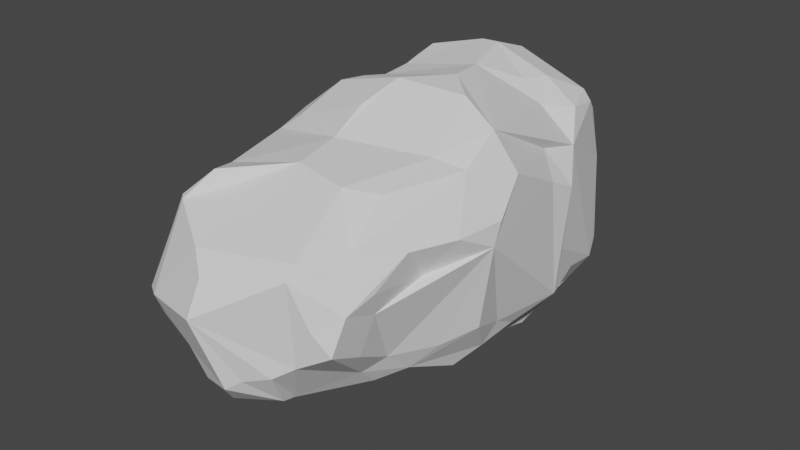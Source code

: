 # Source: Rock2.blend  (saved by Blender 3.1.7; exported with 4.5.12 LTS)
import bpy
from mathutils import Matrix  # noqa: F401  (used for matrix-valued properties, if any)

bpy.ops.wm.read_factory_settings(use_empty=True)
scene = bpy.context.scene
scene.name = 'Scene'

# ---- collections
col_collection = bpy.data.collections.new('Collection'); scene.collection.children.link(col_collection)

# ---- world
world_world = bpy.data.worlds.new('World'); scene.world = world_world
world_world.use_nodes = True; world_world.node_tree.nodes.clear()
_N = world_world.node_tree.nodes; _L = world_world.node_tree.links
n0 = _N.new('ShaderNodeOutputWorld'); n0.name = 'World Output'; n0.location = (300, 300)
n1 = _N.new('ShaderNodeBackground'); n1.name = 'Background'; n1.location = (10, 300)
n1.inputs[0].default_value = (0.05088, 0.05088, 0.05088, 1.0)
_L.new(n1.outputs[0], n0.inputs[0])
n0.is_active_output = True
world_world.color = (0.05088, 0.05088, 0.05088)
world_world.use_sun_shadow = False
world_world.sun_shadow_jitter_overblur = 0.0

# ---- meshes
me_cube_002 = bpy.data.meshes.new('Cube.002')
me_cube_002.from_pydata([(-0.5831, -1.714, 0.6617), (0.5984, 1.016, 0.6555), (-0.603, -0.7886, -0.9025), (-0.2327, -1.308, -1.056), (-0.7782, -1.775, -0.3829), (-0.73, -1.637, 0.6557), (-0.673, -1.618, 0.7781), (-0.7937, -0.8823, 0.808), (-0.6198, 1.101, -0.6753), (-0.5712, 1.594, -0.5897), (-0.353, 1.28, 0.7109), (-0.2189, 1.803, 0.5777), (-0.6736, 1.763, 0.2573), (-0.6854, 1.317, 0.4828), (0.547, -1.623, -0.7224), (0.3981, -1.294, -0.8907), (0.3304, -1.071, -0.9066), (0.5266, -1.017, -0.7693), (0.6854, -1.275, -0.704), (0.5945, -1.708, -0.5489), (0.6527, -1.399, 0.8917), (0.4694, -1.567, 0.952), (0.2882, -1.918, 0.7592), (0.6033, -1.821, 0.6569), (0.5684, 1.694, -0.5375), (0.8892, 1.006, -0.443), (0.3327, 1.529, 0.636), (0.6317, 1.184, 0.487), (0.783, 1.359, 0.209), (0.813, 1.654, 0.06228), (0.5593, 1.723, 0.2121), (-0.0968, 0.3344, -1.001), (-0.5333, -0.1953, -0.9763), (-0.5519, -0.4702, -0.9095), (-1.049, -0.152, -0.3637), (-1.021, 0.03425, -0.4961), (-0.997, 0.4797, -0.3593), (-0.6512, -0.4853, 1.01), (-0.9533, 1.201, 0.09279), (-0.9641, 0.7857, 0.4417), (-0.00548, 1.048, -0.83), (-0.003043, 1.97, -0.3527), (-0.0007144, 1.047, 0.9136), (0.2366, 1.894, 0.3604), (0.1335, 1.952, 0.4359), (-0.5739, 1.907, 0.006241), (0.4301, 1.815, 0.2968), (0.6104, 0.4075, -0.8191), (1.005, 0.6192, -0.4177), (1.062, 0.224, -0.4236), (0.3446, 0.6202, 0.8354), (0.3345, 0.2581, 1.029), (0.5234, -0.3536, 1.03), (0.9584, 0.2956, 0.43), (0.8322, -1.149, 0.5955), (-0.08114, -1.287, -1.069), (0.1064, -2.006, -0.3691), (-0.1531, -2.0, -0.52), (-0.5807, -1.895, -0.4127), (0.2865, -2.044, 0.06542), (-0.2073, -1.933, -0.141), (0.8507, 0.8131, -0.1801), (1.063, 0.3025, -0.2526), (0.9452, -0.868, -0.2489), (0.9244, -0.8293, 0.2732), (-0.116, 0.7624, 0.9152), (0.08899, 0.5871, 0.9402), (0.2274, -0.01333, 1.138), (0.1292, -0.3947, 1.176), (-0.3347, -0.7043, 1.148), (-0.8994, -1.159, -0.06967), (-0.8391, -0.8588, 0.6034), (-0.935, 1.08, -0.04413), (-0.003106, 2.1, -0.1098), (-0.6477, -1.183, -0.9615), (-0.8203, -1.214, -0.8305), (-0.7968, -1.591, -0.5791), (-0.8401, -1.405, 0.7997), (-0.6245, 1.546, -0.5926), (-0.6089, 1.631, 0.5605), (-0.3953, 1.793, 0.3911), (-0.6667, 1.054, 0.5322), (0.6831, -1.756, 0.6161), (0.7567, -1.571, 0.7028), (0.4223, 1.111, -0.7964), (0.7015, 1.348, -0.5223), (0.3714, 1.662, 0.576), (-0.6392, 0.3952, -0.8073), (-0.595, -0.01277, -0.979), (-0.8849, 0.09248, -0.7231), (-0.8549, 0.388, -0.6494), (-0.9396, -0.6132, -0.4721), (-0.8564, 0.7156, -0.5337), (-0.9575, -1.257, -0.6285), (-1.002, 0.8122, -0.3138), (-0.6568, -1.7, 0.1816), (-0.9058, -1.414, 0.5957), (-0.9614, -1.548, -0.3306), (-0.6186, 0.5716, 0.7579), (-0.6841, 0.2211, 0.8645), (-0.8481, 0.1781, 0.7994), (-0.897, -0.1615, 0.7927), (-0.7952, -0.6143, 0.8176), (-0.9052, 0.5792, 0.6418), (-0.9828, -0.1542, 0.5363), (-0.945, 0.2405, 0.439), (-0.7554, 1.786, 0.06157), (-0.7487, 1.591, 0.3583), (-0.8766, 1.643, 0.08838), (-0.7145, 1.576, -0.3637), (-0.4263, 1.42, -0.7904), (-0.1671, 1.845, -0.4704), (0.09751, 1.534, 0.7081), (2.051e-05, 1.777, 0.6588), (0.8229, 1.258, -0.0787), (0.8698, 1.311, -0.2677), (0.8466, 1.551, -0.2017), (0.7037, 1.721, -0.118), (0.5778, 1.786, -0.4563), (0.8067, -0.005993, -0.9438), (0.6196, 0.9499, -0.7472), (0.8038, -1.088, -0.4778), (0.8418, 0.3352, -0.7695), (0.7606, -0.7344, -0.555), (0.9915, -0.05268, -0.6542), (0.9231, -0.6295, -0.3639), (0.7093, 0.7689, 0.6283), (0.7411, 0.3004, 0.8428), (0.5963, -0.8332, 1.073), (0.6864, -0.2358, 0.9049), (0.8266, 0.06225, 0.7473), (0.8225, -0.3306, 0.7398), (0.8631, -0.07278, 0.592), (0.8409, 0.5987, 0.4763), (0.7131, 1.006, 0.4154), (0.9446, -0.7205, 0.6145), (0.5772, -1.875, -0.06373), (0.6312, -1.598, -0.6457), (-0.06365, -1.623, -0.9492), (-0.03592, -1.879, -0.7673), (0.02284, -1.364, 1.168), (-0.2968, -1.289, 1.15), (-0.5342, -1.54, 0.9177), (0.221, -1.783, 0.9344), (-0.2491, -1.801, 0.6509), (0.2964, -1.99, 0.5391), (-0.06359, 0.6456, -0.8657), (-0.06221, -0.03915, -1.112), (0.4731, -0.1286, -1.075), (0.1887, -0.4006, -1.096), (0.07878, -0.7922, -1.045)], [], [(60, 58, 59), (59, 56, 136), (23, 59, 136), (23, 145, 59), (53, 62, 61, 114, 28, 134, 133), (125, 63, 123), (63, 121, 123), (115, 61, 25), (114, 61, 115), (48, 62, 49), (42, 65, 66), (98, 99, 66), (66, 51, 50), (66, 67, 51), (99, 67, 66), (69, 68, 67, 99, 100, 101, 37), (52, 67, 68, 69, 141, 140, 21, 128), (105, 39, 38, 72, 94, 36, 34, 104), (70, 91, 93), (73, 118, 41), (73, 43, 46), (45, 41, 111), (93, 75, 76), (96, 5, 77), (96, 7, 71), (8, 78, 110), (111, 9, 45), (10, 79, 13), (108, 79, 12), (107, 79, 108), (18, 137, 14), (84, 24, 85), (25, 85, 24), (32, 89, 88), (2, 91, 33), (110, 40, 146, 31, 87, 90, 92, 8), (75, 93, 2), (8, 92, 94), (34, 35, 89, 32, 33, 91), (94, 72, 8), (58, 95, 4), (4, 95, 5, 96, 97), (96, 71, 70), (98, 100, 99), (98, 81, 103), (100, 103, 105), (103, 39, 105), (45, 9, 106), (106, 108, 12), (109, 72, 108), (108, 72, 38), (39, 81, 13, 79, 107, 38), (41, 118, 24), (113, 86, 44), (86, 43, 44), (116, 117, 29), (116, 118, 117), (117, 30, 29), (46, 30, 117, 118, 73), (148, 47, 119), (47, 120, 122), (122, 124, 119), (124, 125, 123), (25, 48, 49, 122, 120, 85), (17, 121, 18), (129, 127, 51, 67, 52), (127, 126, 50), (129, 130, 127), (1, 126, 27), (126, 133, 134), (133, 126, 127, 130, 132, 53), (54, 64, 135), (55, 138, 3), (15, 14, 55), (55, 14, 138), (138, 14, 139), (139, 56, 57), (16, 15, 55), (140, 143, 21), (141, 143, 140), (142, 6, 143), (0, 144, 143), (146, 40, 84, 120, 47, 148, 147, 31), (149, 150, 55, 3, 74, 2, 33), (148, 119, 123, 121, 17, 16, 150, 149), (150, 16, 55), (147, 33, 32), (31, 88, 87), (145, 144, 0, 95, 60, 59), (59, 58, 57), (56, 59, 57), (48, 61, 62), (66, 50, 126, 1, 26, 112, 42), (62, 53, 132), (49, 62, 132, 135, 64, 63, 125, 124), (25, 61, 48), (81, 98, 65, 42, 10), (65, 98, 66), (2, 74, 75), (90, 36, 92), (34, 36, 35), (45, 73, 41), (45, 80, 73), (73, 80, 44), (73, 44, 43), (97, 93, 76), (0, 6, 5), (77, 5, 6), (96, 77, 7), (0, 5, 95), (110, 78, 9), (109, 9, 78), (8, 109, 78), (81, 10, 13), (12, 79, 80), (15, 18, 14), (128, 21, 20), (129, 52, 128, 20, 83, 54, 135, 131), (134, 28, 27), (2, 93, 91), (94, 92, 36), (58, 60, 95), (4, 97, 76), (97, 96, 70), (7, 77, 6, 142, 141, 69, 37, 102), (102, 37, 101), (100, 98, 103), (7, 102, 71), (101, 104, 34, 91, 70, 71, 102), (103, 81, 39), (45, 106, 12), (106, 9, 109), (106, 109, 108), (107, 108, 38), (109, 8, 72), (80, 45, 12), (84, 40, 110, 9, 111, 41, 24), (112, 11, 80, 79, 10, 42), (112, 113, 11), (11, 113, 44), (11, 44, 80), (86, 46, 43), (114, 29, 28), (115, 116, 114), (115, 25, 116), (114, 116, 29), (116, 25, 24), (116, 24, 118), (119, 47, 122), (119, 124, 123), (122, 49, 124), (120, 84, 85), (50, 51, 127), (23, 136, 82), (129, 131, 130), (131, 132, 130), (27, 126, 134), (132, 131, 135), (58, 4, 76, 75, 74, 138, 139), (19, 137, 18, 121, 63, 64, 54, 83, 82, 136), (137, 19, 136, 56, 139, 14), (139, 57, 58), (3, 138, 74), (141, 142, 143), (143, 144, 22), (144, 145, 22), (143, 6, 0), (23, 22, 145), (31, 147, 88), (147, 148, 149), (33, 147, 149), (88, 147, 32), (17, 18, 15, 16), (21, 143, 22, 23, 82, 83, 20), (89, 90, 87, 88), (86, 26, 1, 27, 28, 29, 30, 46), (89, 35, 36, 90), (105, 104, 101, 100), (93, 97, 70), (26, 86, 113, 112)])
_uv = me_cube_002.uv_layers.new(name='UVMap')
_uv.uv.foreach_set('vector', [0.4804, 0.9095, 0.443, 0.9417, 0.5088, 0.837, 0.5088, 0.837, 0.4441, 0.8636, 0.491, 0.7976, 0.5799, 0.8077, 0.5088, 0.837, 0.491, 0.7976, 0.5799, 0.8077, 0.5683, 0.8333, 0.5088, 0.837, 0.5673, 0.5978, 0.4612, 0.6025, 0.4707, 0.5618, 0.5007, 0.5292, 0.5418, 0.5199, 0.5746, 0.5397, 0.5817, 0.5708, 0.4446, 0.6738, 0.4669, 0.6907, 0.4086, 0.6885, 0.4669, 0.6907, 0.4237, 0.7159, 0.4086, 0.6885, 0.4552, 0.5208, 0.4707, 0.5618, 0.4218, 0.5388, 0.5007, 0.5292, 0.4707, 0.5618, 0.4552, 0.5208, 0.4367, 0.5737, 0.4612, 0.6025, 0.4366, 0.6094, 0.7582, 0.5441, 0.7684, 0.5654, 0.7362, 0.5799, 0.8121, 0.5733, 0.7989, 0.6054, 0.7362, 0.5799, 0.7362, 0.5799, 0.7074, 0.6038, 0.6991, 0.5744, 0.7362, 0.5799, 0.7239, 0.628, 0.7074, 0.6038, 0.7989, 0.6054, 0.7239, 0.628, 0.7362, 0.5799, 0.7936, 0.6828, 0.7335, 0.6576, 0.7239, 0.628, 0.6065, 0.1427, 0.5907, 0.1387, 0.5877, 0.1111, 0.8133, 0.666, 0.6783, 0.6522, 0.7239, 0.628, 0.7335, 0.6576, 0.7936, 0.6828, 0.6184, 0.9161, 0.618, 0.871, 0.6227, 0.8058, 0.6706, 0.6955, 0.5496, 0.1447, 0.5578, 0.1864, 0.5131, 0.2114, 0.4927, 0.2036, 0.4511, 0.1906, 0.448, 0.1614, 0.4515, 0.1135, 0.5619, 0.114, 0.4896, 0.04812, 0.4338, 0.06787, 0.4299, 0.02631, 0.4786, 0.3746, 0.4318, 0.4497, 0.4341, 0.3749, 0.4786, 0.3746, 0.5584, 0.4176, 0.5545, 0.444, 0.4965, 0.2935, 0.4341, 0.3749, 0.4313, 0.3543, 0.1402, 0.7147, 0.158, 0.703, 0.1546, 0.7288, 0.5777, 0.9799, 0.5804, 0.9637, 0.5884, 0.9684, 0.5777, 0.9799, 0.5949, 0.9724, 0.5737, 0.9933, 0.1653, 0.5545, 0.1654, 0.5272, 0.1929, 0.5371, 0.2279, 0.5073, 0.1775, 0.5218, 0.2112, 0.5, 0.6208, 0.3116, 0.6057, 0.2882, 0.5864, 0.2683, 0.5969, 0.2791, 0.6057, 0.2882, 0.6035, 0.286, 0.5934, 0.2755, 0.6057, 0.2882, 0.5969, 0.2791, 0.3413, 0.7228, 0.3369, 0.731, 0.3179, 0.7302, 0.3187, 0.5344, 0.3262, 0.5162, 0.3497, 0.5256, 0.3716, 0.5302, 0.3497, 0.5256, 0.3262, 0.5162, 0.1873, 0.6361, 0.1462, 0.6184, 0.1816, 0.6248, 0.1772, 0.6764, 0.1275, 0.6752, 0.184, 0.6567, 0.1929, 0.5371, 0.2473, 0.5566, 0.243, 0.5837, 0.239, 0.6023, 0.1682, 0.5996, 0.1407, 0.5973, 0.1367, 0.5723, 0.1653, 0.5545, 0.158, 0.703, 0.1402, 0.7147, 0.1772, 0.6764, 0.1653, 0.5545, 0.1367, 0.5723, 0.1273, 0.5548, 0.1254, 0.6397, 0.1251, 0.622, 0.1462, 0.6184, 0.1873, 0.6361, 0.184, 0.6567, 0.1275, 0.6752, 0.1273, 0.5548, 0.125, 0.5302, 0.1653, 0.5545, 0.4449, 0.003897, 0.527, 0.01132, 0.4452, 0.01349, 0.4452, 0.01349, 0.5687, 0.9613, 0.566, 0.01769, 0.5612, 0.02552, 0.4505, 0.02382, 0.5612, 0.02552, 0.5742, 0.0551, 0.4896, 0.04812, 0.6078, 0.1713, 0.5907, 0.1387, 0.6065, 0.1427, 0.6078, 0.1713, 0.5882, 0.2123, 0.5815, 0.1713, 0.5907, 0.1387, 0.5815, 0.1713, 0.5496, 0.1447, 0.5815, 0.1713, 0.5578, 0.1864, 0.5496, 0.1447, 0.4965, 0.2935, 0.4435, 0.2747, 0.5071, 0.2669, 0.5071, 0.2669, 0.5122, 0.2498, 0.5633, 0.2738, 0.4421, 0.2485, 0.4927, 0.2036, 0.5122, 0.2498, 0.5122, 0.2498, 0.4927, 0.2036, 0.5131, 0.2114, 0.5578, 0.1864, 0.5877, 0.2696, 0.5864, 0.2683, 0.6057, 0.2882, 0.556, 0.2488, 0.5131, 0.2114, 0.2671, 0.5074, 0.3267, 0.5103, 0.3262, 0.5162, 0.5943, 0.3781, 0.5868, 0.4405, 0.5768, 0.3937, 0.5868, 0.4405, 0.5584, 0.4176, 0.5768, 0.3937, 0.4681, 0.5036, 0.4769, 0.4813, 0.5108, 0.4932, 0.4681, 0.5036, 0.4318, 0.4497, 0.4769, 0.4813, 0.4769, 0.4813, 0.5431, 0.4633, 0.5108, 0.4932, 0.5545, 0.444, 0.5431, 0.4633, 0.4769, 0.4813, 0.4318, 0.4497, 0.4786, 0.3746, 0.3136, 0.6341, 0.3366, 0.5917, 0.3631, 0.626, 0.3366, 0.5917, 0.3502, 0.5451, 0.3764, 0.6004, 0.3764, 0.6004, 0.4105, 0.6283, 0.3631, 0.626, 0.4105, 0.6283, 0.4446, 0.6738, 0.4086, 0.6885, 0.4218, 0.5388, 0.4367, 0.5737, 0.4366, 0.6094, 0.3764, 0.6004, 0.3502, 0.5451, 0.3497, 0.5256, 0.3402, 0.7137, 0.4237, 0.7159, 0.3953, 0.7198, 0.6432, 0.6435, 0.6403, 0.6015, 0.7074, 0.6038, 0.7239, 0.628, 0.6783, 0.6522, 0.6403, 0.6015, 0.6176, 0.5554, 0.6991, 0.5744, 0.6432, 0.6435, 0.6132, 0.6201, 0.6403, 0.6015, 0.639, 0.5376, 0.6176, 0.5554, 0.5993, 0.5325, 0.6176, 0.5554, 0.5817, 0.5708, 0.5746, 0.5397, 0.5817, 0.5708, 0.6176, 0.5554, 0.6403, 0.6015, 0.6132, 0.6201, 0.5831, 0.6315, 0.5673, 0.5978, 0.5822, 0.7189, 0.5402, 0.6914, 0.5843, 0.6822, 0.245, 0.7062, 0.2434, 0.7252, 0.223, 0.7059, 0.303, 0.7188, 0.3179, 0.7302, 0.245, 0.7062, 0.245, 0.7062, 0.3179, 0.7302, 0.2434, 0.7252, 0.2434, 0.7252, 0.3179, 0.7302, 0.2436, 0.7395, 0.2436, 0.7395, 0.2527, 0.7497, 0.23, 0.7485, 0.3007, 0.708, 0.303, 0.7188, 0.245, 0.7062, 0.618, 0.871, 0.597, 0.8451, 0.6065, 0.8178, 0.6184, 0.9161, 0.597, 0.8451, 0.618, 0.871, 0.601, 0.9379, 0.59, 0.9536, 0.597, 0.8451, 0.5826, 0.9481, 0.5782, 0.9025, 0.597, 0.8451, 0.243, 0.5837, 0.2473, 0.5566, 0.3187, 0.5344, 0.3502, 0.5451, 0.3366, 0.5917, 0.3136, 0.6341, 0.2443, 0.6284, 0.239, 0.6023, 0.2753, 0.6526, 0.2602, 0.6783, 0.245, 0.7062, 0.223, 0.7059, 0.1778, 0.6994, 0.1772, 0.6764, 0.184, 0.6567, 0.3136, 0.6341, 0.3631, 0.626, 0.4086, 0.6885, 0.4237, 0.7159, 0.3402, 0.7137, 0.3007, 0.708, 0.2602, 0.6783, 0.2753, 0.6526, 0.2602, 0.6783, 0.3007, 0.708, 0.245, 0.7062, 0.2443, 0.6284, 0.184, 0.6567, 0.1873, 0.6361, 0.239, 0.6023, 0.1816, 0.6248, 0.1682, 0.5996, 0.5683, 0.8333, 0.5782, 0.9025, 0.5826, 0.9481, 0.527, 0.01132, 0.4804, 0.9095, 0.5088, 0.837, 0.5088, 0.837, 0.443, 0.9417, 0.4323, 0.896, 0.4441, 0.8636, 0.5088, 0.837, 0.4323, 0.896, 0.4367, 0.5737, 0.4707, 0.5618, 0.4612, 0.6025, 0.7362, 0.5799, 0.6991, 0.5744, 0.6176, 0.5554, 0.6242, 0.5298, 0.6085, 0.4244, 0.6076, 0.3862, 0.7582, 0.5441, 0.4612, 0.6025, 0.5673, 0.5978, 0.5831, 0.6315, 0.4366, 0.6094, 0.4612, 0.6025, 0.5831, 0.6315, 0.5843, 0.6822, 0.5402, 0.6914, 0.4669, 0.6907, 0.4446, 0.6738, 0.4105, 0.6283, 0.4218, 0.5388, 0.4707, 0.5618, 0.4367, 0.5737, 0.5882, 0.2123, 0.8121, 0.5733, 0.7684, 0.5654, 0.7582, 0.5441, 0.617, 0.3168, 0.7684, 0.5654, 0.8121, 0.5733, 0.7362, 0.5799, 0.1772, 0.6764, 0.1778, 0.6994, 0.158, 0.703, 0.4313, 0.1605, 0.448, 0.1614, 0.4347, 0.172, 0.4515, 0.1135, 0.448, 0.1614, 0.4313, 0.128, 0.4965, 0.2935, 0.4786, 0.3746, 0.4341, 0.3749, 0.4965, 0.2935, 0.5817, 0.3079, 0.4786, 0.3746, 0.4786, 0.3746, 0.5817, 0.3079, 0.5768, 0.3937, 0.4786, 0.3746, 0.5768, 0.3937, 0.5584, 0.4176, 0.1384, 0.7267, 0.1402, 0.7147, 0.1546, 0.7288, 0.5826, 0.9481, 0.59, 0.9536, 0.5804, 0.9637, 0.5884, 0.9684, 0.5804, 0.9637, 0.59, 0.9536, 0.5777, 0.9799, 0.5884, 0.9684, 0.5949, 0.9724, 0.5826, 0.9481, 0.5804, 0.9637, 0.5687, 0.9613, 0.1929, 0.5371, 0.1654, 0.5272, 0.1775, 0.5218, 0.1452, 0.5194, 0.1775, 0.5218, 0.1654, 0.5272, 0.1653, 0.5545, 0.1452, 0.5194, 0.1654, 0.5272, 0.5877, 0.2696, 0.617, 0.3168, 0.5864, 0.2683, 0.6035, 0.286, 0.6057, 0.2882, 0.6164, 0.2993, 0.303, 0.7188, 0.3413, 0.7228, 0.3179, 0.7302, 0.6177, 0.8006, 0.6227, 0.8058, 0.6103, 0.793, 0.6432, 0.6435, 0.6783, 0.6522, 0.6706, 0.6955, 0.6103, 0.793, 0.603, 0.7854, 0.5822, 0.7189, 0.5843, 0.6822, 0.615, 0.6521, 0.6238, 0.5296, 0.6172, 0.526, 0.6208, 0.528, 0.1772, 0.6764, 0.1402, 0.7147, 0.1275, 0.6752, 0.1273, 0.5548, 0.1367, 0.5723, 0.125, 0.5658, 0.4449, 0.003897, 0.4852, 0.000249, 0.527, 0.01132, 0.4452, 0.01349, 0.4505, 0.02382, 0.4342, 0.01994, 0.4505, 0.02382, 0.5612, 0.02552, 0.4896, 0.04812, 0.5949, 0.9724, 0.5884, 0.9684, 0.59, 0.9536, 0.601, 0.9379, 0.6184, 0.9161, 0.7936, 0.6828, 0.6132, 0.08469, 0.5952, 0.0745, 0.5952, 0.0745, 0.6132, 0.08469, 0.5877, 0.1111, 0.5907, 0.1387, 0.6078, 0.1713, 0.5815, 0.1713, 0.5946, 0.04235, 0.5952, 0.0745, 0.5742, 0.0551, 0.5877, 0.1111, 0.5619, 0.114, 0.4515, 0.1135, 0.4338, 0.06787, 0.4896, 0.04812, 0.5742, 0.0551, 0.5952, 0.0745, 0.5815, 0.1713, 0.5882, 0.2123, 0.5578, 0.1864, 0.4965, 0.2935, 0.5071, 0.2669, 0.5633, 0.2738, 0.5071, 0.2669, 0.4435, 0.2747, 0.4421, 0.2485, 0.5071, 0.2669, 0.4421, 0.2485, 0.5122, 0.2498, 0.556, 0.2488, 0.5122, 0.2498, 0.5131, 0.2114, 0.4421, 0.2485, 0.4321, 0.2298, 0.4927, 0.2036, 0.5682, 0.2902, 0.4965, 0.2935, 0.5633, 0.2738, 0.3187, 0.5344, 0.2473, 0.5566, 0.1929, 0.5371, 0.1775, 0.5218, 0.2279, 0.5073, 0.2671, 0.5074, 0.3262, 0.5162, 0.6076, 0.3862, 0.625, 0.3082, 0.6164, 0.2993, 0.6057, 0.2882, 0.617, 0.3168, 0.6232, 0.3692, 0.6076, 0.3862, 0.5943, 0.3781, 0.5907, 0.3397, 0.5907, 0.3397, 0.5943, 0.3781, 0.5768, 0.3937, 0.5907, 0.3397, 0.5768, 0.3937, 0.5817, 0.3079, 0.5868, 0.4405, 0.5545, 0.444, 0.5584, 0.4176, 0.5007, 0.5292, 0.5108, 0.4932, 0.5418, 0.5199, 0.4552, 0.5208, 0.4681, 0.5036, 0.5007, 0.5292, 0.4552, 0.5208, 0.4218, 0.5388, 0.4681, 0.5036, 0.5007, 0.5292, 0.4681, 0.5036, 0.5108, 0.4932, 0.4681, 0.5036, 0.4218, 0.5388, 0.4313, 0.4945, 0.4681, 0.5036, 0.4313, 0.4945, 0.4318, 0.4497, 0.3631, 0.626, 0.3366, 0.5917, 0.3764, 0.6004, 0.3631, 0.626, 0.4105, 0.6283, 0.4086, 0.6885, 0.3764, 0.6004, 0.4366, 0.6094, 0.4105, 0.6283, 0.3502, 0.5451, 0.3187, 0.5344, 0.3706, 0.5302, 0.6991, 0.5744, 0.7074, 0.6038, 0.6403, 0.6015, 0.5799, 0.8077, 0.491, 0.7976, 0.5662, 0.7847, 0.6432, 0.6435, 0.615, 0.6521, 0.6132, 0.6201, 0.615, 0.6521, 0.5831, 0.6315, 0.6132, 0.6201, 0.5993, 0.5325, 0.6176, 0.5554, 0.5746, 0.5397, 0.5831, 0.6315, 0.615, 0.6521, 0.5843, 0.6822, 0.1796, 0.7478, 0.164, 0.739, 0.1546, 0.7288, 0.158, 0.703, 0.1778, 0.6994, 0.2434, 0.7252, 0.2436, 0.7395, 0.4329, 0.7836, 0.3369, 0.731, 0.3413, 0.7228, 0.4237, 0.7159, 0.4669, 0.6907, 0.5402, 0.6914, 0.5831, 0.7648, 0.603, 0.7854, 0.5662, 0.7847, 0.491, 0.7976, 0.3369, 0.731, 0.4329, 0.7836, 0.491, 0.7976, 0.2527, 0.7497, 0.2436, 0.7395, 0.3179, 0.7302, 0.2436, 0.7395, 0.23, 0.7485, 0.1796, 0.7478, 0.223, 0.7059, 0.2434, 0.7252, 0.1778, 0.6994, 0.6184, 0.9161, 0.601, 0.9379, 0.597, 0.8451, 0.597, 0.8451, 0.5782, 0.9025, 0.5819, 0.8358, 0.5782, 0.9025, 0.5683, 0.8333, 0.5819, 0.8358, 0.597, 0.8451, 0.59, 0.9536, 0.5826, 0.9481, 0.5799, 0.8077, 0.5819, 0.8358, 0.5683, 0.8333, 0.239, 0.6023, 0.2443, 0.6284, 0.1816, 0.6248, 0.2443, 0.6284, 0.3136, 0.6341, 0.2753, 0.6526, 0.184, 0.6567, 0.2443, 0.6284, 0.2753, 0.6526, 0.1816, 0.6248, 0.2443, 0.6284, 0.1873, 0.6361, 0.3329, 0.72, 0.3413, 0.7228, 0.303, 0.7188, 0.3007, 0.708, 0.6065, 0.8178, 0.597, 0.8451, 0.6232, 0.8064, 0.6169, 0.7998, 0.6077, 0.7903, 0.603, 0.7854, 0.6103, 0.793, 0.1462, 0.6184, 0.1407, 0.5973, 0.1682, 0.5996, 0.1816, 0.6248, 0.5868, 0.4405, 0.6142, 0.5244, 0.6242, 0.5298, 0.6208, 0.528, 0.6006, 0.5171, 0.5108, 0.4932, 0.5828, 0.5076, 0.5791, 0.5056, 0.1462, 0.6184, 0.1251, 0.622, 0.125, 0.6013, 0.1407, 0.5973, 0.5496, 0.1447, 0.5619, 0.114, 0.5877, 0.1111, 0.5907, 0.1387, 0.4299, 0.02631, 0.4505, 0.02382, 0.4896, 0.04812, 0.6085, 0.4244, 0.5868, 0.4405, 0.5943, 0.3781, 0.6076, 0.3862])
me_cube_002.use_remesh_fix_poles = True
me_cube_002.use_remesh_preserve_attributes = False
me_cube_002.update()

# ---- objects
ob_cube = bpy.data.objects.new('Cube', me_cube_002)

# ---- transforms, parenting, visibility, modifiers, constraints
ob_cube.location = (0.0254, -0.02044, -1.071)
ob_cube.rotation_euler = (-3.142, -0.0, 0.0)

# ---- collection membership
col_collection.objects.link(ob_cube)

# ---- scene / render settings (as saved in the file)
scene.frame_start = 1; scene.frame_end = 250; scene.frame_set(1)
scene.render.engine = 'BLENDER_EEVEE_NEXT'
scene.cycles.sampling_pattern = 'TABULATED_SOBOL'
scene.cycles.use_light_tree = False
scene.view_settings.view_transform = 'Filmic'
bpy.context.view_layer.update()

# ---- added for rendering (the .blend has no active camera and no usable light): camera, sun
cam_auto = bpy.data.cameras.new('AutoCamera')
cam_auto.lens = 50.0
cam_auto.sensor_width = 36.0
cam_auto.clip_end = 1000.0
ob_auto_camera = bpy.data.objects.new('AutoCamera', cam_auto)
scene.collection.objects.link(ob_auto_camera)
ob_auto_camera.location = (4.82801, -5.80302, 2.7335)
ob_auto_camera.rotation_euler = (1.09748, -7.21219e-08, 0.694738)
scene.camera = ob_auto_camera
light_auto_sun = bpy.data.lights.new('AutoSun', 'SUN')
light_auto_sun.energy = 3.0
light_auto_sun.angle = 0.0523599
ob_auto_sun = bpy.data.objects.new('AutoSun', light_auto_sun)
scene.collection.objects.link(ob_auto_sun)
ob_auto_sun.rotation_euler = (0.872665, 0.174533, 0.523599)
bpy.context.view_layer.update()
